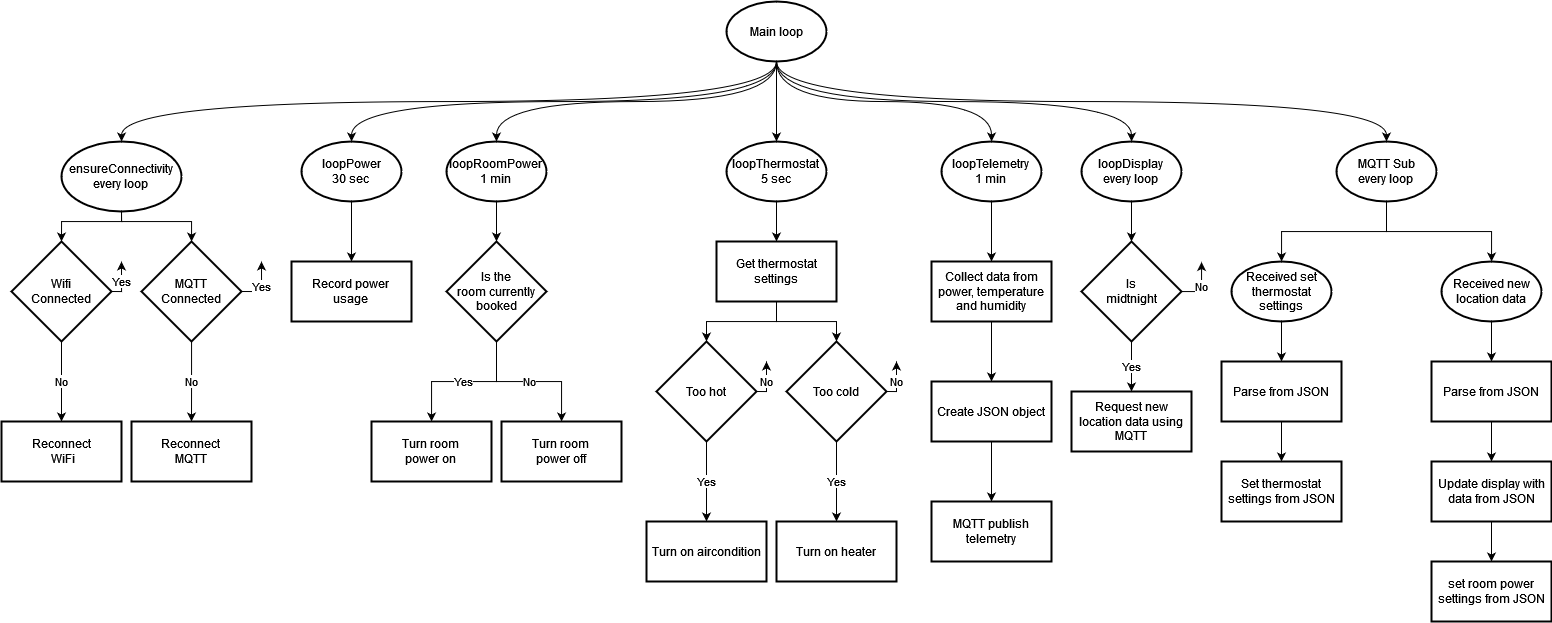

The diagram above was exported from draw.io. Its source (the exported page's mxGraphModel, read from the mxfile embedded in the PNG):
<mxGraphModel dx="2537" dy="887" grid="1" gridSize="10" guides="1" tooltips="1" connect="1" arrows="1" fold="1" page="1" pageScale="1" pageWidth="850" pageHeight="1100" math="0" shadow="0">
  <root>
    <mxCell id="0" />
    <mxCell id="1" parent="0" />
    <mxCell id="gLfkkr0g6ziLVyQ5nW5Y-89" style="edgeStyle=orthogonalEdgeStyle;rounded=0;orthogonalLoop=1;jettySize=auto;html=1;curved=1;exitX=0.5;exitY=1;exitDx=0;exitDy=0;exitPerimeter=0;" parent="1" source="gLfkkr0g6ziLVyQ5nW5Y-1" target="gLfkkr0g6ziLVyQ5nW5Y-66" edge="1">
      <mxGeometry relative="1" as="geometry" />
    </mxCell>
    <mxCell id="gLfkkr0g6ziLVyQ5nW5Y-91" style="edgeStyle=orthogonalEdgeStyle;curved=1;rounded=0;orthogonalLoop=1;jettySize=auto;html=1;exitX=0.5;exitY=1;exitDx=0;exitDy=0;exitPerimeter=0;" parent="1" source="gLfkkr0g6ziLVyQ5nW5Y-1" target="gLfkkr0g6ziLVyQ5nW5Y-69" edge="1">
      <mxGeometry relative="1" as="geometry" />
    </mxCell>
    <mxCell id="gLfkkr0g6ziLVyQ5nW5Y-93" style="edgeStyle=orthogonalEdgeStyle;curved=1;rounded=0;orthogonalLoop=1;jettySize=auto;html=1;exitX=0.5;exitY=1;exitDx=0;exitDy=0;exitPerimeter=0;" parent="1" source="gLfkkr0g6ziLVyQ5nW5Y-1" target="gLfkkr0g6ziLVyQ5nW5Y-72" edge="1">
      <mxGeometry relative="1" as="geometry" />
    </mxCell>
    <mxCell id="gLfkkr0g6ziLVyQ5nW5Y-94" style="edgeStyle=orthogonalEdgeStyle;curved=1;rounded=0;orthogonalLoop=1;jettySize=auto;html=1;exitX=0.5;exitY=1;exitDx=0;exitDy=0;exitPerimeter=0;" parent="1" source="gLfkkr0g6ziLVyQ5nW5Y-1" target="gLfkkr0g6ziLVyQ5nW5Y-43" edge="1">
      <mxGeometry relative="1" as="geometry" />
    </mxCell>
    <mxCell id="gLfkkr0g6ziLVyQ5nW5Y-95" style="edgeStyle=orthogonalEdgeStyle;curved=1;rounded=0;orthogonalLoop=1;jettySize=auto;html=1;exitX=0.5;exitY=1;exitDx=0;exitDy=0;exitPerimeter=0;" parent="1" source="gLfkkr0g6ziLVyQ5nW5Y-1" target="gLfkkr0g6ziLVyQ5nW5Y-32" edge="1">
      <mxGeometry relative="1" as="geometry" />
    </mxCell>
    <mxCell id="gLfkkr0g6ziLVyQ5nW5Y-96" style="edgeStyle=orthogonalEdgeStyle;curved=1;rounded=0;orthogonalLoop=1;jettySize=auto;html=1;exitX=0.5;exitY=1;exitDx=0;exitDy=0;exitPerimeter=0;" parent="1" source="gLfkkr0g6ziLVyQ5nW5Y-1" target="gLfkkr0g6ziLVyQ5nW5Y-27" edge="1">
      <mxGeometry relative="1" as="geometry" />
    </mxCell>
    <mxCell id="gLfkkr0g6ziLVyQ5nW5Y-97" style="edgeStyle=orthogonalEdgeStyle;curved=1;rounded=0;orthogonalLoop=1;jettySize=auto;html=1;exitX=0.5;exitY=1;exitDx=0;exitDy=0;exitPerimeter=0;" parent="1" source="gLfkkr0g6ziLVyQ5nW5Y-1" target="gLfkkr0g6ziLVyQ5nW5Y-5" edge="1">
      <mxGeometry relative="1" as="geometry" />
    </mxCell>
    <mxCell id="gLfkkr0g6ziLVyQ5nW5Y-1" value="Main loop" style="strokeWidth=2;html=1;shape=mxgraph.flowchart.start_1;whiteSpace=wrap;" parent="1" vertex="1">
      <mxGeometry x="715" y="180" width="100" height="60" as="geometry" />
    </mxCell>
    <mxCell id="gLfkkr0g6ziLVyQ5nW5Y-105" style="edgeStyle=orthogonalEdgeStyle;rounded=0;orthogonalLoop=1;jettySize=auto;html=1;exitX=0.5;exitY=1;exitDx=0;exitDy=0;exitPerimeter=0;" parent="1" source="gLfkkr0g6ziLVyQ5nW5Y-5" target="gLfkkr0g6ziLVyQ5nW5Y-20" edge="1">
      <mxGeometry relative="1" as="geometry">
        <Array as="points">
          <mxPoint x="110" y="400" />
          <mxPoint x="180" y="400" />
        </Array>
      </mxGeometry>
    </mxCell>
    <mxCell id="gLfkkr0g6ziLVyQ5nW5Y-106" style="edgeStyle=orthogonalEdgeStyle;rounded=0;orthogonalLoop=1;jettySize=auto;html=1;exitX=0.5;exitY=1;exitDx=0;exitDy=0;exitPerimeter=0;entryX=0.5;entryY=0;entryDx=0;entryDy=0;" parent="1" edge="1">
      <mxGeometry relative="1" as="geometry">
        <mxPoint x="110" y="390" as="sourcePoint" />
        <mxPoint x="50" y="420" as="targetPoint" />
        <Array as="points">
          <mxPoint x="110" y="400" />
          <mxPoint x="50" y="400" />
        </Array>
      </mxGeometry>
    </mxCell>
    <mxCell id="gLfkkr0g6ziLVyQ5nW5Y-5" value="&lt;div&gt;ensureConnectivity&lt;br&gt;every loop&lt;br&gt;&lt;/div&gt;" style="strokeWidth=2;html=1;shape=mxgraph.flowchart.start_1;whiteSpace=wrap;" parent="1" vertex="1">
      <mxGeometry x="50" y="320" width="120" height="70" as="geometry" />
    </mxCell>
    <mxCell id="gLfkkr0g6ziLVyQ5nW5Y-23" value="No" style="edgeStyle=orthogonalEdgeStyle;rounded=0;orthogonalLoop=1;jettySize=auto;html=1;" parent="1" source="gLfkkr0g6ziLVyQ5nW5Y-9" target="gLfkkr0g6ziLVyQ5nW5Y-18" edge="1">
      <mxGeometry relative="1" as="geometry" />
    </mxCell>
    <mxCell id="gLfkkr0g6ziLVyQ5nW5Y-107" value="Yes" style="edgeStyle=orthogonalEdgeStyle;rounded=0;orthogonalLoop=1;jettySize=auto;html=1;exitX=1;exitY=0.5;exitDx=0;exitDy=0;" parent="1" source="gLfkkr0g6ziLVyQ5nW5Y-9" edge="1">
      <mxGeometry relative="1" as="geometry">
        <mxPoint x="110" y="440" as="targetPoint" />
      </mxGeometry>
    </mxCell>
    <mxCell id="gLfkkr0g6ziLVyQ5nW5Y-9" value="Wifi&lt;br&gt;Connected" style="rhombus;whiteSpace=wrap;html=1;strokeWidth=2;" parent="1" vertex="1">
      <mxGeometry y="420" width="100" height="100" as="geometry" />
    </mxCell>
    <mxCell id="gLfkkr0g6ziLVyQ5nW5Y-18" value="&lt;div&gt;Reconnect&lt;/div&gt;&amp;nbsp;WiFi" style="whiteSpace=wrap;html=1;strokeWidth=2;" parent="1" vertex="1">
      <mxGeometry x="-10" y="600" width="120" height="60" as="geometry" />
    </mxCell>
    <mxCell id="gLfkkr0g6ziLVyQ5nW5Y-25" value="No" style="edgeStyle=orthogonalEdgeStyle;rounded=0;orthogonalLoop=1;jettySize=auto;html=1;" parent="1" source="gLfkkr0g6ziLVyQ5nW5Y-20" edge="1">
      <mxGeometry relative="1" as="geometry">
        <mxPoint x="180" y="600" as="targetPoint" />
      </mxGeometry>
    </mxCell>
    <mxCell id="gLfkkr0g6ziLVyQ5nW5Y-101" value="Yes" style="edgeStyle=orthogonalEdgeStyle;rounded=0;orthogonalLoop=1;jettySize=auto;html=1;exitX=1;exitY=0.5;exitDx=0;exitDy=0;" parent="1" source="gLfkkr0g6ziLVyQ5nW5Y-20" edge="1">
      <mxGeometry relative="1" as="geometry">
        <mxPoint x="250" y="440" as="targetPoint" />
      </mxGeometry>
    </mxCell>
    <mxCell id="gLfkkr0g6ziLVyQ5nW5Y-20" value="MQTT&lt;br&gt;Connected" style="rhombus;whiteSpace=wrap;html=1;strokeWidth=2;" parent="1" vertex="1">
      <mxGeometry x="130" y="420" width="100" height="100" as="geometry" />
    </mxCell>
    <mxCell id="gLfkkr0g6ziLVyQ5nW5Y-24" value="Reconnect&lt;br&gt;MQTT" style="whiteSpace=wrap;html=1;strokeWidth=2;" parent="1" vertex="1">
      <mxGeometry x="120" y="600" width="120" height="60" as="geometry" />
    </mxCell>
    <mxCell id="gLfkkr0g6ziLVyQ5nW5Y-31" value="" style="edgeStyle=orthogonalEdgeStyle;rounded=0;orthogonalLoop=1;jettySize=auto;html=1;" parent="1" source="gLfkkr0g6ziLVyQ5nW5Y-27" target="gLfkkr0g6ziLVyQ5nW5Y-30" edge="1">
      <mxGeometry relative="1" as="geometry" />
    </mxCell>
    <mxCell id="gLfkkr0g6ziLVyQ5nW5Y-27" value="&lt;div&gt;loopPower&lt;/div&gt;&lt;div&gt;30 sec&lt;br&gt;&lt;/div&gt;" style="strokeWidth=2;html=1;shape=mxgraph.flowchart.start_1;whiteSpace=wrap;" parent="1" vertex="1">
      <mxGeometry x="290" y="320" width="100" height="60" as="geometry" />
    </mxCell>
    <mxCell id="gLfkkr0g6ziLVyQ5nW5Y-30" value="Record power&lt;br&gt;usage" style="whiteSpace=wrap;html=1;strokeWidth=2;" parent="1" vertex="1">
      <mxGeometry x="280" y="440" width="120" height="60" as="geometry" />
    </mxCell>
    <mxCell id="gLfkkr0g6ziLVyQ5nW5Y-34" value="" style="edgeStyle=orthogonalEdgeStyle;rounded=0;orthogonalLoop=1;jettySize=auto;html=1;" parent="1" source="gLfkkr0g6ziLVyQ5nW5Y-32" target="gLfkkr0g6ziLVyQ5nW5Y-33" edge="1">
      <mxGeometry relative="1" as="geometry" />
    </mxCell>
    <mxCell id="gLfkkr0g6ziLVyQ5nW5Y-32" value="loopRoomPower&lt;br&gt;1 min" style="strokeWidth=2;html=1;shape=mxgraph.flowchart.start_1;whiteSpace=wrap;" parent="1" vertex="1">
      <mxGeometry x="435" y="320" width="100" height="60" as="geometry" />
    </mxCell>
    <mxCell id="gLfkkr0g6ziLVyQ5nW5Y-36" value="Yes" style="edgeStyle=orthogonalEdgeStyle;rounded=0;orthogonalLoop=1;jettySize=auto;html=1;" parent="1" source="gLfkkr0g6ziLVyQ5nW5Y-33" target="gLfkkr0g6ziLVyQ5nW5Y-35" edge="1">
      <mxGeometry relative="1" as="geometry" />
    </mxCell>
    <mxCell id="gLfkkr0g6ziLVyQ5nW5Y-40" value="No" style="edgeStyle=orthogonalEdgeStyle;rounded=0;orthogonalLoop=1;jettySize=auto;html=1;" parent="1" source="gLfkkr0g6ziLVyQ5nW5Y-33" target="gLfkkr0g6ziLVyQ5nW5Y-39" edge="1">
      <mxGeometry relative="1" as="geometry" />
    </mxCell>
    <mxCell id="gLfkkr0g6ziLVyQ5nW5Y-33" value="Is the&lt;br&gt; room currently booked" style="rhombus;whiteSpace=wrap;html=1;strokeWidth=2;" parent="1" vertex="1">
      <mxGeometry x="435" y="420" width="100" height="100" as="geometry" />
    </mxCell>
    <mxCell id="gLfkkr0g6ziLVyQ5nW5Y-35" value="Turn room&lt;br&gt;power on" style="whiteSpace=wrap;html=1;strokeWidth=2;" parent="1" vertex="1">
      <mxGeometry x="360" y="600" width="120" height="60" as="geometry" />
    </mxCell>
    <mxCell id="gLfkkr0g6ziLVyQ5nW5Y-39" value="Turn room&lt;br&gt;power off" style="whiteSpace=wrap;html=1;strokeWidth=2;" parent="1" vertex="1">
      <mxGeometry x="490" y="600" width="120" height="60" as="geometry" />
    </mxCell>
    <mxCell id="gl1_r4XC1FGHl3vQxi_2-21" style="edgeStyle=orthogonalEdgeStyle;rounded=0;orthogonalLoop=1;jettySize=auto;html=1;exitX=0.5;exitY=1;exitDx=0;exitDy=0;exitPerimeter=0;" edge="1" parent="1" source="gLfkkr0g6ziLVyQ5nW5Y-43" target="gl1_r4XC1FGHl3vQxi_2-20">
      <mxGeometry relative="1" as="geometry" />
    </mxCell>
    <mxCell id="gLfkkr0g6ziLVyQ5nW5Y-43" value="loopThermostat&lt;br&gt;5 sec" style="strokeWidth=2;html=1;shape=mxgraph.flowchart.start_1;whiteSpace=wrap;" parent="1" vertex="1">
      <mxGeometry x="715" y="320" width="100" height="60" as="geometry" />
    </mxCell>
    <mxCell id="gLfkkr0g6ziLVyQ5nW5Y-50" value="&lt;div&gt;Yes&lt;/div&gt;" style="edgeStyle=orthogonalEdgeStyle;rounded=0;orthogonalLoop=1;jettySize=auto;html=1;" parent="1" source="gLfkkr0g6ziLVyQ5nW5Y-44" edge="1">
      <mxGeometry relative="1" as="geometry">
        <mxPoint x="695" y="700" as="targetPoint" />
      </mxGeometry>
    </mxCell>
    <mxCell id="gLfkkr0g6ziLVyQ5nW5Y-108" value="No" style="edgeStyle=orthogonalEdgeStyle;rounded=0;orthogonalLoop=1;jettySize=auto;html=1;exitX=1;exitY=0.5;exitDx=0;exitDy=0;" parent="1" source="gLfkkr0g6ziLVyQ5nW5Y-44" edge="1">
      <mxGeometry relative="1" as="geometry">
        <mxPoint x="755" y="540" as="targetPoint" />
      </mxGeometry>
    </mxCell>
    <mxCell id="gLfkkr0g6ziLVyQ5nW5Y-44" value="Too hot" style="rhombus;whiteSpace=wrap;html=1;strokeWidth=2;" parent="1" vertex="1">
      <mxGeometry x="645" y="520" width="100" height="100" as="geometry" />
    </mxCell>
    <mxCell id="gLfkkr0g6ziLVyQ5nW5Y-49" value="Turn on aircondition" style="whiteSpace=wrap;html=1;strokeWidth=2;" parent="1" vertex="1">
      <mxGeometry x="635" y="700" width="120" height="60" as="geometry" />
    </mxCell>
    <mxCell id="gLfkkr0g6ziLVyQ5nW5Y-56" value="Yes" style="edgeStyle=orthogonalEdgeStyle;rounded=0;orthogonalLoop=1;jettySize=auto;html=1;" parent="1" source="gLfkkr0g6ziLVyQ5nW5Y-53" target="gLfkkr0g6ziLVyQ5nW5Y-55" edge="1">
      <mxGeometry relative="1" as="geometry" />
    </mxCell>
    <mxCell id="gLfkkr0g6ziLVyQ5nW5Y-109" value="No" style="edgeStyle=orthogonalEdgeStyle;rounded=0;orthogonalLoop=1;jettySize=auto;html=1;exitX=1;exitY=0.5;exitDx=0;exitDy=0;" parent="1" source="gLfkkr0g6ziLVyQ5nW5Y-53" edge="1">
      <mxGeometry relative="1" as="geometry">
        <mxPoint x="885" y="540" as="targetPoint" />
      </mxGeometry>
    </mxCell>
    <mxCell id="gLfkkr0g6ziLVyQ5nW5Y-53" value="Too cold" style="rhombus;whiteSpace=wrap;html=1;strokeWidth=2;" parent="1" vertex="1">
      <mxGeometry x="775" y="520" width="100" height="100" as="geometry" />
    </mxCell>
    <mxCell id="gLfkkr0g6ziLVyQ5nW5Y-55" value="Turn on heater" style="whiteSpace=wrap;html=1;strokeWidth=2;" parent="1" vertex="1">
      <mxGeometry x="765" y="700" width="120" height="60" as="geometry" />
    </mxCell>
    <mxCell id="gLfkkr0g6ziLVyQ5nW5Y-68" style="edgeStyle=orthogonalEdgeStyle;rounded=0;orthogonalLoop=1;jettySize=auto;html=1;" parent="1" source="gLfkkr0g6ziLVyQ5nW5Y-66" target="gLfkkr0g6ziLVyQ5nW5Y-67" edge="1">
      <mxGeometry relative="1" as="geometry" />
    </mxCell>
    <mxCell id="gLfkkr0g6ziLVyQ5nW5Y-66" value="loopTelemetry&lt;br&gt;1 min" style="strokeWidth=2;html=1;shape=mxgraph.flowchart.start_1;whiteSpace=wrap;" parent="1" vertex="1">
      <mxGeometry x="930" y="320" width="100" height="60" as="geometry" />
    </mxCell>
    <mxCell id="gl1_r4XC1FGHl3vQxi_2-17" value="" style="edgeStyle=orthogonalEdgeStyle;rounded=0;orthogonalLoop=1;jettySize=auto;html=1;" edge="1" parent="1" source="gLfkkr0g6ziLVyQ5nW5Y-67" target="gl1_r4XC1FGHl3vQxi_2-16">
      <mxGeometry relative="1" as="geometry" />
    </mxCell>
    <mxCell id="gLfkkr0g6ziLVyQ5nW5Y-67" value="Collect data from power, temperature and humidity" style="whiteSpace=wrap;html=1;strokeWidth=2;" parent="1" vertex="1">
      <mxGeometry x="920" y="440" width="120" height="60" as="geometry" />
    </mxCell>
    <mxCell id="gl1_r4XC1FGHl3vQxi_2-13" value="" style="edgeStyle=orthogonalEdgeStyle;rounded=0;orthogonalLoop=1;jettySize=auto;html=1;" edge="1" parent="1" source="gLfkkr0g6ziLVyQ5nW5Y-69" target="gl1_r4XC1FGHl3vQxi_2-12">
      <mxGeometry relative="1" as="geometry" />
    </mxCell>
    <mxCell id="gLfkkr0g6ziLVyQ5nW5Y-69" value="loopDisplay&lt;br&gt;every loop" style="strokeWidth=2;html=1;shape=mxgraph.flowchart.start_1;whiteSpace=wrap;" parent="1" vertex="1">
      <mxGeometry x="1070" y="320" width="100" height="60" as="geometry" />
    </mxCell>
    <mxCell id="gLfkkr0g6ziLVyQ5nW5Y-99" style="edgeStyle=orthogonalEdgeStyle;rounded=0;orthogonalLoop=1;jettySize=auto;html=1;exitX=0.5;exitY=1;exitDx=0;exitDy=0;exitPerimeter=0;" parent="1" source="gLfkkr0g6ziLVyQ5nW5Y-72" target="gLfkkr0g6ziLVyQ5nW5Y-73" edge="1">
      <mxGeometry relative="1" as="geometry" />
    </mxCell>
    <mxCell id="gLfkkr0g6ziLVyQ5nW5Y-100" style="edgeStyle=orthogonalEdgeStyle;rounded=0;orthogonalLoop=1;jettySize=auto;html=1;exitX=0.5;exitY=1;exitDx=0;exitDy=0;exitPerimeter=0;" parent="1" source="gLfkkr0g6ziLVyQ5nW5Y-72" target="gLfkkr0g6ziLVyQ5nW5Y-76" edge="1">
      <mxGeometry relative="1" as="geometry" />
    </mxCell>
    <mxCell id="gLfkkr0g6ziLVyQ5nW5Y-72" value="&lt;div&gt;MQTT Sub&lt;/div&gt;&lt;div&gt;every loop&lt;br&gt;&lt;/div&gt;" style="strokeWidth=2;html=1;shape=mxgraph.flowchart.start_1;whiteSpace=wrap;" parent="1" vertex="1">
      <mxGeometry x="1325" y="320" width="100" height="60" as="geometry" />
    </mxCell>
    <mxCell id="gl1_r4XC1FGHl3vQxi_2-8" style="edgeStyle=orthogonalEdgeStyle;rounded=0;orthogonalLoop=1;jettySize=auto;html=1;exitX=0.5;exitY=1;exitDx=0;exitDy=0;exitPerimeter=0;" edge="1" parent="1" source="gLfkkr0g6ziLVyQ5nW5Y-73" target="gl1_r4XC1FGHl3vQxi_2-7">
      <mxGeometry relative="1" as="geometry" />
    </mxCell>
    <mxCell id="gLfkkr0g6ziLVyQ5nW5Y-73" value="Received set thermostat settings" style="strokeWidth=2;html=1;shape=mxgraph.flowchart.start_1;whiteSpace=wrap;" parent="1" vertex="1">
      <mxGeometry x="1220" y="440" width="100" height="60" as="geometry" />
    </mxCell>
    <mxCell id="gl1_r4XC1FGHl3vQxi_2-2" style="edgeStyle=orthogonalEdgeStyle;rounded=0;orthogonalLoop=1;jettySize=auto;html=1;exitX=0.5;exitY=1;exitDx=0;exitDy=0;exitPerimeter=0;" edge="1" parent="1" source="gLfkkr0g6ziLVyQ5nW5Y-76" target="gl1_r4XC1FGHl3vQxi_2-1">
      <mxGeometry relative="1" as="geometry" />
    </mxCell>
    <mxCell id="gLfkkr0g6ziLVyQ5nW5Y-76" value="Received new location data" style="strokeWidth=2;html=1;shape=mxgraph.flowchart.start_1;whiteSpace=wrap;" parent="1" vertex="1">
      <mxGeometry x="1430" y="440" width="100" height="60" as="geometry" />
    </mxCell>
    <mxCell id="gLfkkr0g6ziLVyQ5nW5Y-81" value="Set thermostat settings from JSON" style="whiteSpace=wrap;html=1;strokeWidth=2;" parent="1" vertex="1">
      <mxGeometry x="1210" y="640" width="120" height="60" as="geometry" />
    </mxCell>
    <mxCell id="gl1_r4XC1FGHl3vQxi_2-4" style="edgeStyle=orthogonalEdgeStyle;rounded=0;orthogonalLoop=1;jettySize=auto;html=1;exitX=0.5;exitY=1;exitDx=0;exitDy=0;" edge="1" parent="1" source="gl1_r4XC1FGHl3vQxi_2-1" target="gl1_r4XC1FGHl3vQxi_2-3">
      <mxGeometry relative="1" as="geometry" />
    </mxCell>
    <mxCell id="gl1_r4XC1FGHl3vQxi_2-1" value="Parse from JSON" style="whiteSpace=wrap;html=1;strokeWidth=2;" vertex="1" parent="1">
      <mxGeometry x="1420" y="540" width="120" height="60" as="geometry" />
    </mxCell>
    <mxCell id="gl1_r4XC1FGHl3vQxi_2-6" style="edgeStyle=orthogonalEdgeStyle;rounded=0;orthogonalLoop=1;jettySize=auto;html=1;exitX=0.5;exitY=1;exitDx=0;exitDy=0;" edge="1" parent="1" source="gl1_r4XC1FGHl3vQxi_2-3" target="gl1_r4XC1FGHl3vQxi_2-5">
      <mxGeometry relative="1" as="geometry" />
    </mxCell>
    <mxCell id="gl1_r4XC1FGHl3vQxi_2-3" value="Update display with data from JSON" style="whiteSpace=wrap;html=1;strokeWidth=2;" vertex="1" parent="1">
      <mxGeometry x="1420" y="640" width="120" height="60" as="geometry" />
    </mxCell>
    <mxCell id="gl1_r4XC1FGHl3vQxi_2-5" value="set room power settings from JSON" style="whiteSpace=wrap;html=1;strokeWidth=2;" vertex="1" parent="1">
      <mxGeometry x="1420" y="740" width="120" height="60" as="geometry" />
    </mxCell>
    <mxCell id="gl1_r4XC1FGHl3vQxi_2-10" style="edgeStyle=orthogonalEdgeStyle;rounded=0;orthogonalLoop=1;jettySize=auto;html=1;exitX=0.5;exitY=1;exitDx=0;exitDy=0;" edge="1" parent="1" source="gl1_r4XC1FGHl3vQxi_2-7" target="gLfkkr0g6ziLVyQ5nW5Y-81">
      <mxGeometry relative="1" as="geometry" />
    </mxCell>
    <mxCell id="gl1_r4XC1FGHl3vQxi_2-7" value="Parse from JSON" style="whiteSpace=wrap;html=1;strokeWidth=2;" vertex="1" parent="1">
      <mxGeometry x="1210" y="540" width="120" height="60" as="geometry" />
    </mxCell>
    <mxCell id="gl1_r4XC1FGHl3vQxi_2-11" value="Request new location data using MQTT" style="whiteSpace=wrap;html=1;strokeWidth=2;" vertex="1" parent="1">
      <mxGeometry x="1060" y="570" width="120" height="60" as="geometry" />
    </mxCell>
    <mxCell id="gl1_r4XC1FGHl3vQxi_2-14" value="Yes" style="edgeStyle=orthogonalEdgeStyle;rounded=0;orthogonalLoop=1;jettySize=auto;html=1;" edge="1" parent="1" source="gl1_r4XC1FGHl3vQxi_2-12" target="gl1_r4XC1FGHl3vQxi_2-11">
      <mxGeometry relative="1" as="geometry" />
    </mxCell>
    <mxCell id="gl1_r4XC1FGHl3vQxi_2-15" value="No" style="edgeStyle=orthogonalEdgeStyle;rounded=0;orthogonalLoop=1;jettySize=auto;html=1;" edge="1" parent="1" source="gl1_r4XC1FGHl3vQxi_2-12">
      <mxGeometry relative="1" as="geometry">
        <mxPoint x="1190" y="440" as="targetPoint" />
      </mxGeometry>
    </mxCell>
    <mxCell id="gl1_r4XC1FGHl3vQxi_2-12" value="Is&lt;br&gt;midtnight" style="rhombus;whiteSpace=wrap;html=1;strokeWidth=2;" vertex="1" parent="1">
      <mxGeometry x="1070" y="420" width="100" height="100" as="geometry" />
    </mxCell>
    <mxCell id="gl1_r4XC1FGHl3vQxi_2-19" style="edgeStyle=orthogonalEdgeStyle;rounded=0;orthogonalLoop=1;jettySize=auto;html=1;" edge="1" parent="1" source="gl1_r4XC1FGHl3vQxi_2-16" target="gl1_r4XC1FGHl3vQxi_2-18">
      <mxGeometry relative="1" as="geometry" />
    </mxCell>
    <mxCell id="gl1_r4XC1FGHl3vQxi_2-16" value="Create JSON object" style="whiteSpace=wrap;html=1;strokeWidth=2;" vertex="1" parent="1">
      <mxGeometry x="920" y="560" width="120" height="60" as="geometry" />
    </mxCell>
    <mxCell id="gl1_r4XC1FGHl3vQxi_2-18" value="MQTT publish&lt;br&gt;telemetry" style="whiteSpace=wrap;html=1;strokeWidth=2;" vertex="1" parent="1">
      <mxGeometry x="920" y="680" width="120" height="60" as="geometry" />
    </mxCell>
    <mxCell id="gl1_r4XC1FGHl3vQxi_2-22" value="" style="edgeStyle=orthogonalEdgeStyle;rounded=0;orthogonalLoop=1;jettySize=auto;html=1;" edge="1" parent="1" source="gl1_r4XC1FGHl3vQxi_2-20" target="gLfkkr0g6ziLVyQ5nW5Y-53">
      <mxGeometry relative="1" as="geometry" />
    </mxCell>
    <mxCell id="gl1_r4XC1FGHl3vQxi_2-23" style="edgeStyle=orthogonalEdgeStyle;rounded=0;orthogonalLoop=1;jettySize=auto;html=1;exitX=0.5;exitY=1;exitDx=0;exitDy=0;" edge="1" parent="1" source="gl1_r4XC1FGHl3vQxi_2-20" target="gLfkkr0g6ziLVyQ5nW5Y-44">
      <mxGeometry relative="1" as="geometry" />
    </mxCell>
    <mxCell id="gl1_r4XC1FGHl3vQxi_2-20" value="Get thermostat settings" style="whiteSpace=wrap;html=1;strokeWidth=2;" vertex="1" parent="1">
      <mxGeometry x="705" y="420" width="120" height="60" as="geometry" />
    </mxCell>
  </root>
</mxGraphModel>